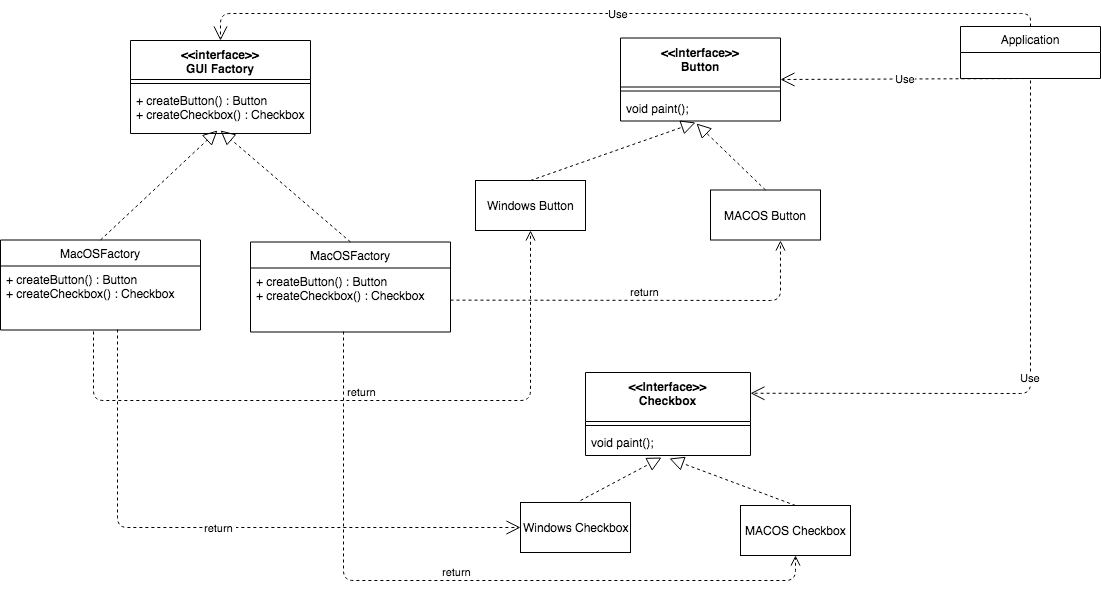

The diagram above was exported from draw.io. Its source (the exported page's mxGraphModel, read from the mxfile embedded in the PNG):
<mxGraphModel dx="946" dy="544" grid="1" gridSize="10" guides="1" tooltips="1" connect="1" arrows="1" fold="1" page="1" pageScale="1" pageWidth="1169" pageHeight="827" math="0" shadow="0">
  <root>
    <mxCell id="0" />
    <mxCell id="1" parent="0" />
    <mxCell id="uobcmxiqvfX65NvDOYuI-1" value="&lt;&lt;interface&gt;&gt;&#10;GUI Factory" style="swimlane;fontStyle=1;align=center;verticalAlign=top;childLayout=stackLayout;horizontal=1;startSize=39;horizontalStack=0;resizeParent=1;resizeParentMax=0;resizeLast=0;collapsible=1;marginBottom=0;" vertex="1" parent="1">
      <mxGeometry x="150" y="40" width="180" height="93" as="geometry" />
    </mxCell>
    <mxCell id="uobcmxiqvfX65NvDOYuI-3" value="" style="line;strokeWidth=1;fillColor=none;align=left;verticalAlign=middle;spacingTop=-1;spacingLeft=3;spacingRight=3;rotatable=0;labelPosition=right;points=[];portConstraint=eastwest;" vertex="1" parent="uobcmxiqvfX65NvDOYuI-1">
      <mxGeometry y="39" width="180" height="8" as="geometry" />
    </mxCell>
    <mxCell id="uobcmxiqvfX65NvDOYuI-4" value="+ createButton() : Button&#10;+ createCheckbox() : Checkbox&#10;&#10;" style="text;strokeColor=none;fillColor=none;align=left;verticalAlign=top;spacingLeft=4;spacingRight=4;overflow=hidden;rotatable=0;points=[[0,0.5],[1,0.5]];portConstraint=eastwest;" vertex="1" parent="uobcmxiqvfX65NvDOYuI-1">
      <mxGeometry y="47" width="180" height="46" as="geometry" />
    </mxCell>
    <mxCell id="uobcmxiqvfX65NvDOYuI-5" value="MacOSFactory" style="swimlane;fontStyle=0;childLayout=stackLayout;horizontal=1;startSize=26;fillColor=none;horizontalStack=0;resizeParent=1;resizeParentMax=0;resizeLast=0;collapsible=1;marginBottom=0;" vertex="1" parent="1">
      <mxGeometry x="20" y="239.5" width="200" height="90" as="geometry">
        <mxRectangle x="80" y="240" width="110" height="26" as="alternateBounds" />
      </mxGeometry>
    </mxCell>
    <mxCell id="uobcmxiqvfX65NvDOYuI-6" value="+ createButton() : Button&#10;+ createCheckbox() : Checkbox&#10;&#10;" style="text;strokeColor=none;fillColor=none;align=left;verticalAlign=top;spacingLeft=4;spacingRight=4;overflow=hidden;rotatable=0;points=[[0,0.5],[1,0.5]];portConstraint=eastwest;" vertex="1" parent="uobcmxiqvfX65NvDOYuI-5">
      <mxGeometry y="26" width="200" height="64" as="geometry" />
    </mxCell>
    <mxCell id="uobcmxiqvfX65NvDOYuI-13" value="&lt;&lt;Interface&gt;&gt; &#10;Button" style="swimlane;fontStyle=1;align=center;verticalAlign=top;childLayout=stackLayout;horizontal=1;startSize=49;horizontalStack=0;resizeParent=1;resizeParentMax=0;resizeLast=0;collapsible=1;marginBottom=0;" vertex="1" parent="1">
      <mxGeometry x="640" y="37.5" width="160" height="83" as="geometry" />
    </mxCell>
    <mxCell id="uobcmxiqvfX65NvDOYuI-15" value="" style="line;strokeWidth=1;fillColor=none;align=left;verticalAlign=middle;spacingTop=-1;spacingLeft=3;spacingRight=3;rotatable=0;labelPosition=right;points=[];portConstraint=eastwest;" vertex="1" parent="uobcmxiqvfX65NvDOYuI-13">
      <mxGeometry y="49" width="160" height="8" as="geometry" />
    </mxCell>
    <mxCell id="uobcmxiqvfX65NvDOYuI-16" value="void paint();" style="text;strokeColor=none;fillColor=none;align=left;verticalAlign=top;spacingLeft=4;spacingRight=4;overflow=hidden;rotatable=0;points=[[0,0.5],[1,0.5]];portConstraint=eastwest;" vertex="1" parent="uobcmxiqvfX65NvDOYuI-13">
      <mxGeometry y="57" width="160" height="26" as="geometry" />
    </mxCell>
    <mxCell id="uobcmxiqvfX65NvDOYuI-22" value="MacOSFactory" style="swimlane;fontStyle=0;childLayout=stackLayout;horizontal=1;startSize=26;fillColor=none;horizontalStack=0;resizeParent=1;resizeParentMax=0;resizeLast=0;collapsible=1;marginBottom=0;" vertex="1" parent="1">
      <mxGeometry x="270" y="241.5" width="200" height="90" as="geometry">
        <mxRectangle x="80" y="240" width="110" height="26" as="alternateBounds" />
      </mxGeometry>
    </mxCell>
    <mxCell id="uobcmxiqvfX65NvDOYuI-23" value="+ createButton() : Button&#10;+ createCheckbox() : Checkbox&#10;&#10;" style="text;strokeColor=none;fillColor=none;align=left;verticalAlign=top;spacingLeft=4;spacingRight=4;overflow=hidden;rotatable=0;points=[[0,0.5],[1,0.5]];portConstraint=eastwest;" vertex="1" parent="uobcmxiqvfX65NvDOYuI-22">
      <mxGeometry y="26" width="200" height="64" as="geometry" />
    </mxCell>
    <mxCell id="uobcmxiqvfX65NvDOYuI-25" value="&lt;&lt;Interface&gt;&gt; &#10;Checkbox" style="swimlane;fontStyle=1;align=center;verticalAlign=top;childLayout=stackLayout;horizontal=1;startSize=49;horizontalStack=0;resizeParent=1;resizeParentMax=0;resizeLast=0;collapsible=1;marginBottom=0;" vertex="1" parent="1">
      <mxGeometry x="605" y="372" width="165" height="83" as="geometry" />
    </mxCell>
    <mxCell id="uobcmxiqvfX65NvDOYuI-26" value="" style="line;strokeWidth=1;fillColor=none;align=left;verticalAlign=middle;spacingTop=-1;spacingLeft=3;spacingRight=3;rotatable=0;labelPosition=right;points=[];portConstraint=eastwest;" vertex="1" parent="uobcmxiqvfX65NvDOYuI-25">
      <mxGeometry y="49" width="165" height="8" as="geometry" />
    </mxCell>
    <mxCell id="uobcmxiqvfX65NvDOYuI-27" value="void paint();" style="text;strokeColor=none;fillColor=none;align=left;verticalAlign=top;spacingLeft=4;spacingRight=4;overflow=hidden;rotatable=0;points=[[0,0.5],[1,0.5]];portConstraint=eastwest;" vertex="1" parent="uobcmxiqvfX65NvDOYuI-25">
      <mxGeometry y="57" width="165" height="26" as="geometry" />
    </mxCell>
    <mxCell id="uobcmxiqvfX65NvDOYuI-28" value="Windows Button" style="html=1;" vertex="1" parent="1">
      <mxGeometry x="495" y="180" width="110" height="50" as="geometry" />
    </mxCell>
    <mxCell id="uobcmxiqvfX65NvDOYuI-29" value="MACOS Button" style="html=1;" vertex="1" parent="1">
      <mxGeometry x="730" y="189.5" width="110" height="50" as="geometry" />
    </mxCell>
    <mxCell id="uobcmxiqvfX65NvDOYuI-30" value="Windows Checkbox" style="html=1;" vertex="1" parent="1">
      <mxGeometry x="540" y="502" width="110" height="50" as="geometry" />
    </mxCell>
    <mxCell id="uobcmxiqvfX65NvDOYuI-31" value="MACOS Checkbox" style="html=1;" vertex="1" parent="1">
      <mxGeometry x="760" y="505" width="110" height="50" as="geometry" />
    </mxCell>
    <mxCell id="uobcmxiqvfX65NvDOYuI-32" value="" style="endArrow=block;dashed=1;endFill=0;endSize=12;html=1;exitX=0.5;exitY=0;exitDx=0;exitDy=0;" edge="1" parent="1" source="uobcmxiqvfX65NvDOYuI-5">
      <mxGeometry width="160" relative="1" as="geometry">
        <mxPoint x="130" y="420" as="sourcePoint" />
        <mxPoint x="237" y="130" as="targetPoint" />
      </mxGeometry>
    </mxCell>
    <mxCell id="uobcmxiqvfX65NvDOYuI-33" value="" style="endArrow=block;dashed=1;endFill=0;endSize=12;html=1;exitX=0.5;exitY=0;exitDx=0;exitDy=0;" edge="1" parent="1" source="uobcmxiqvfX65NvDOYuI-22">
      <mxGeometry width="160" relative="1" as="geometry">
        <mxPoint x="220" y="430" as="sourcePoint" />
        <mxPoint x="240" y="130" as="targetPoint" />
      </mxGeometry>
    </mxCell>
    <mxCell id="uobcmxiqvfX65NvDOYuI-37" value="return" style="html=1;verticalAlign=bottom;endArrow=open;dashed=1;endSize=8;exitX=0.465;exitY=1.023;exitDx=0;exitDy=0;exitPerimeter=0;entryX=0.5;entryY=1;entryDx=0;entryDy=0;" edge="1" parent="1" source="uobcmxiqvfX65NvDOYuI-6" target="uobcmxiqvfX65NvDOYuI-28">
      <mxGeometry relative="1" as="geometry">
        <mxPoint x="180" y="440" as="sourcePoint" />
        <mxPoint x="570" y="331" as="targetPoint" />
        <Array as="points">
          <mxPoint x="113" y="400" />
          <mxPoint x="550" y="400" />
        </Array>
      </mxGeometry>
    </mxCell>
    <mxCell id="uobcmxiqvfX65NvDOYuI-38" value="return&amp;nbsp;&lt;br&gt;&#13;" style="endArrow=open;endSize=12;dashed=1;html=1;exitX=0.585;exitY=0.992;exitDx=0;exitDy=0;exitPerimeter=0;entryX=0;entryY=0.5;entryDx=0;entryDy=0;" edge="1" parent="1" source="uobcmxiqvfX65NvDOYuI-6" target="uobcmxiqvfX65NvDOYuI-30">
      <mxGeometry width="160" relative="1" as="geometry">
        <mxPoint x="140" y="490" as="sourcePoint" />
        <mxPoint x="300" y="490" as="targetPoint" />
        <Array as="points">
          <mxPoint x="137" y="527" />
        </Array>
      </mxGeometry>
    </mxCell>
    <mxCell id="uobcmxiqvfX65NvDOYuI-39" value="return" style="html=1;verticalAlign=bottom;endArrow=open;dashed=1;endSize=8;entryX=0.636;entryY=1.01;entryDx=0;entryDy=0;entryPerimeter=0;" edge="1" parent="1" source="uobcmxiqvfX65NvDOYuI-23" target="uobcmxiqvfX65NvDOYuI-29">
      <mxGeometry relative="1" as="geometry">
        <mxPoint x="390" y="440" as="sourcePoint" />
        <mxPoint x="310" y="440" as="targetPoint" />
        <Array as="points">
          <mxPoint x="800" y="300" />
        </Array>
      </mxGeometry>
    </mxCell>
    <mxCell id="uobcmxiqvfX65NvDOYuI-40" value="return" style="html=1;verticalAlign=bottom;endArrow=open;dashed=1;endSize=8;exitX=0.465;exitY=0.992;exitDx=0;exitDy=0;exitPerimeter=0;entryX=0.5;entryY=1;entryDx=0;entryDy=0;" edge="1" parent="1" source="uobcmxiqvfX65NvDOYuI-23" target="uobcmxiqvfX65NvDOYuI-31">
      <mxGeometry relative="1" as="geometry">
        <mxPoint x="410" y="470" as="sourcePoint" />
        <mxPoint x="330" y="470" as="targetPoint" />
        <Array as="points">
          <mxPoint x="363" y="580" />
          <mxPoint x="815" y="580" />
        </Array>
      </mxGeometry>
    </mxCell>
    <mxCell id="uobcmxiqvfX65NvDOYuI-41" value="" style="endArrow=block;dashed=1;endFill=0;endSize=12;html=1;exitX=0.5;exitY=0;exitDx=0;exitDy=0;entryX=0.469;entryY=1.058;entryDx=0;entryDy=0;entryPerimeter=0;" edge="1" parent="1" source="uobcmxiqvfX65NvDOYuI-28" target="uobcmxiqvfX65NvDOYuI-16">
      <mxGeometry width="160" relative="1" as="geometry">
        <mxPoint x="520" y="160" as="sourcePoint" />
        <mxPoint x="680" y="160" as="targetPoint" />
      </mxGeometry>
    </mxCell>
    <mxCell id="uobcmxiqvfX65NvDOYuI-42" value="" style="endArrow=block;dashed=1;endFill=0;endSize=12;html=1;exitX=0.5;exitY=0;exitDx=0;exitDy=0;entryX=0.475;entryY=1.096;entryDx=0;entryDy=0;entryPerimeter=0;" edge="1" parent="1" source="uobcmxiqvfX65NvDOYuI-29" target="uobcmxiqvfX65NvDOYuI-16">
      <mxGeometry width="160" relative="1" as="geometry">
        <mxPoint x="790" y="150" as="sourcePoint" />
        <mxPoint x="950" y="150" as="targetPoint" />
      </mxGeometry>
    </mxCell>
    <mxCell id="uobcmxiqvfX65NvDOYuI-44" value="" style="endArrow=block;dashed=1;endFill=0;endSize=12;html=1;entryX=0.461;entryY=1.077;entryDx=0;entryDy=0;entryPerimeter=0;" edge="1" parent="1" target="uobcmxiqvfX65NvDOYuI-27">
      <mxGeometry width="160" relative="1" as="geometry">
        <mxPoint x="600" y="500" as="sourcePoint" />
        <mxPoint x="760" y="490" as="targetPoint" />
      </mxGeometry>
    </mxCell>
    <mxCell id="uobcmxiqvfX65NvDOYuI-45" value="" style="endArrow=block;dashed=1;endFill=0;endSize=12;html=1;exitX=0.5;exitY=0;exitDx=0;exitDy=0;entryX=0.509;entryY=1.115;entryDx=0;entryDy=0;entryPerimeter=0;" edge="1" parent="1" source="uobcmxiqvfX65NvDOYuI-31" target="uobcmxiqvfX65NvDOYuI-27">
      <mxGeometry width="160" relative="1" as="geometry">
        <mxPoint x="850" y="420" as="sourcePoint" />
        <mxPoint x="1010" y="420" as="targetPoint" />
      </mxGeometry>
    </mxCell>
    <mxCell id="uobcmxiqvfX65NvDOYuI-46" value="Application" style="swimlane;fontStyle=0;childLayout=stackLayout;horizontal=1;startSize=26;fillColor=none;horizontalStack=0;resizeParent=1;resizeParentMax=0;resizeLast=0;collapsible=1;marginBottom=0;" vertex="1" parent="1">
      <mxGeometry x="980" y="26" width="140" height="52" as="geometry" />
    </mxCell>
    <mxCell id="uobcmxiqvfX65NvDOYuI-50" value="Use" style="endArrow=open;endSize=12;dashed=1;html=1;exitX=0.5;exitY=1;exitDx=0;exitDy=0;entryX=1;entryY=0.5;entryDx=0;entryDy=0;" edge="1" parent="1" source="uobcmxiqvfX65NvDOYuI-46" target="uobcmxiqvfX65NvDOYuI-13">
      <mxGeometry width="160" relative="1" as="geometry">
        <mxPoint x="950" y="203" as="sourcePoint" />
        <mxPoint x="1110" y="203" as="targetPoint" />
      </mxGeometry>
    </mxCell>
    <mxCell id="uobcmxiqvfX65NvDOYuI-51" value="Use" style="endArrow=open;endSize=12;dashed=1;html=1;entryX=1;entryY=0.25;entryDx=0;entryDy=0;" edge="1" parent="1" target="uobcmxiqvfX65NvDOYuI-25">
      <mxGeometry width="160" relative="1" as="geometry">
        <mxPoint x="1050" y="80" as="sourcePoint" />
        <mxPoint x="1160" y="260" as="targetPoint" />
        <Array as="points">
          <mxPoint x="1050" y="393" />
        </Array>
      </mxGeometry>
    </mxCell>
    <mxCell id="uobcmxiqvfX65NvDOYuI-52" value="Use" style="endArrow=open;endSize=12;dashed=1;html=1;entryX=0.5;entryY=0;entryDx=0;entryDy=0;exitX=0.5;exitY=0;exitDx=0;exitDy=0;" edge="1" parent="1" source="uobcmxiqvfX65NvDOYuI-46" target="uobcmxiqvfX65NvDOYuI-1">
      <mxGeometry width="160" relative="1" as="geometry">
        <mxPoint x="900" y="23" as="sourcePoint" />
        <mxPoint x="1060" y="23" as="targetPoint" />
        <Array as="points">
          <mxPoint x="1050" y="13" />
          <mxPoint x="240" y="13" />
        </Array>
      </mxGeometry>
    </mxCell>
  </root>
</mxGraphModel>